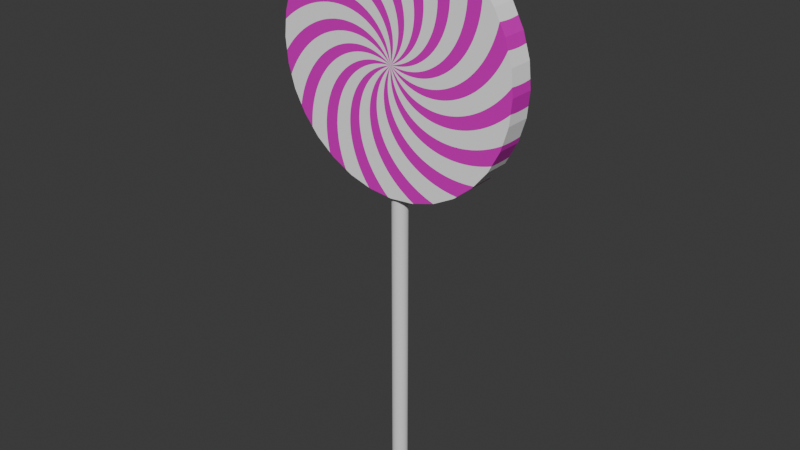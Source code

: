 # Source: lollipop.blend  (saved by Blender 4.1.23; exported with 4.5.12 LTS)
import bpy
from mathutils import Matrix  # noqa: F401  (used for matrix-valued properties, if any)

bpy.ops.wm.read_factory_settings(use_empty=True)
scene = bpy.context.scene
scene.name = 'Scene'

# ---- collections
col_lollipop = bpy.data.collections.new('Lollipop'); scene.collection.children.link(col_lollipop)

# ---- materials (node trees are filled in below, after node groups)
mat_material_001 = bpy.data.materials.new('Material.001')

# ---- material node trees
mat_material_001.use_nodes = True; mat_material_001.node_tree.nodes.clear()
_N = mat_material_001.node_tree.nodes; _L = mat_material_001.node_tree.links
n0 = _N.new('ShaderNodeBsdfPrincipled'); n0.name = 'Principled BSDF'; n0.location = (426, 300)
n1 = _N.new('ShaderNodeOutputMaterial'); n1.name = 'Material Output'; n1.location = (716, 300)
n2 = _N.new('ShaderNodeTexGradient'); n2.name = 'Gradient Texture'; n2.location = (-653, 269)
n2.gradient_type = 'RADIAL'
n3 = _N.new('ShaderNodeValToRGB'); n3.name = 'Color Ramp'; n3.location = (102, 278)
n3.color_ramp.interpolation = 'CONSTANT'
while len(n3.color_ramp.elements) > 1: n3.color_ramp.elements.remove(n3.color_ramp.elements[-1])
n3.color_ramp.elements[0].position = 0.0; n3.color_ramp.elements[0].color = (0.7364, 0.0, 0.565, 1.0)
_e = n3.color_ramp.elements.new(0.4409); _e.color = (1.0, 1.0, 1.0, 1.0)
n4 = _N.new('ShaderNodeMapping'); n4.name = 'Mapping'; n4.location = (-874, 309)
n5 = _N.new('ShaderNodeTexCoord'); n5.name = 'Texture Coordinate'; n5.location = (-1527, 75)
n6 = _N.new('ShaderNodeMath'); n6.name = 'Math'; n6.location = (-213, 302)
n6.operation = 'FRACT'
n7 = _N.new('ShaderNodeMath'); n7.name = 'Math.001'; n7.location = (-433, 272)
n7.operation = 'MULTIPLY'
n7.inputs[1].default_value = 15.0
n8 = _N.new('ShaderNodeTexGradient'); n8.name = 'Gradient Texture.001'; n8.location = (-868, -189)
n8.gradient_type = 'SPHERICAL'
n9 = _N.new('ShaderNodeMapping'); n9.name = 'Mapping.001'; n9.location = (-1078, -125)
n10 = _N.new('ShaderNodeCombineXYZ'); n10.name = 'Combine XYZ'; n10.location = (-428, -194)
n11 = _N.new('ShaderNodeMath'); n11.name = 'Math.002'; n11.location = (-648, -192)
n11.operation = 'MULTIPLY'
n11.inputs[1].default_value = 30.0
_L.new(n0.outputs[0], n1.inputs[0])
_L.new(n3.outputs[0], n0.inputs[0])
_L.new(n6.outputs[0], n3.inputs[0])
_L.new(n4.outputs[0], n2.inputs[0])
_L.new(n5.outputs[3], n4.inputs[0])
_L.new(n7.outputs[0], n6.inputs[0])
_L.new(n2.outputs[0], n7.inputs[0])
_L.new(n9.outputs[0], n8.inputs[0])
_L.new(n5.outputs[3], n9.inputs[0])
_L.new(n11.outputs[0], n10.inputs[2])
_L.new(n10.outputs[0], n4.inputs[2])
_L.new(n8.outputs[0], n11.inputs[0])
n1.is_active_output = True

# ---- world
world_world = bpy.data.worlds.new('World'); scene.world = world_world
world_world.use_nodes = True; world_world.node_tree.nodes.clear()
_N = world_world.node_tree.nodes; _L = world_world.node_tree.links
n0 = _N.new('ShaderNodeOutputWorld'); n0.name = 'World Output'; n0.location = (300, 300)
n1 = _N.new('ShaderNodeBackground'); n1.name = 'Background'; n1.location = (10, 300)
n1.inputs[0].default_value = (0.05088, 0.05088, 0.05088, 1.0)
_L.new(n1.outputs[0], n0.inputs[0])
n0.is_active_output = True
world_world.color = (0.05088, 0.05088, 0.05088)
world_world.use_sun_shadow = False
world_world.sun_shadow_jitter_overblur = 0.0

# ---- meshes
me_cylinder = bpy.data.meshes.new('Cylinder')
me_cylinder.from_pydata([(5.093e-10, 0.03985, -0.003985), (5.093e-10, 0.03985, 0.003985), (0.007775, 0.03909, -0.003985), (0.007775, 0.03909, 0.003985), (0.01525, 0.03682, -0.003985), (0.01525, 0.03682, 0.003985), (0.02214, 0.03314, -0.003985), (0.02214, 0.03314, 0.003985), (0.02818, 0.02818, -0.003985), (0.02818, 0.02818, 0.003985), (0.03314, 0.02214, -0.003985), (0.03314, 0.02214, 0.003985), (0.03682, 0.01525, -0.003985), (0.03682, 0.01525, 0.003985), (0.03909, 0.007775, -0.003985), (0.03909, 0.007775, 0.003985), (0.03985, 2.328e-10, -0.003985), (0.03985, 2.328e-10, 0.003985), (0.03909, -0.007775, -0.003985), (0.03909, -0.007775, 0.003985), (0.03682, -0.01525, -0.003985), (0.03682, -0.01525, 0.003985), (0.03314, -0.02214, -0.003985), (0.03314, -0.02214, 0.003985), (0.02818, -0.02818, -0.003985), (0.02818, -0.02818, 0.003985), (0.02214, -0.03314, -0.003985), (0.02214, -0.03314, 0.003985), (0.01525, -0.03682, -0.003985), (0.01525, -0.03682, 0.003985), (0.007775, -0.03909, -0.003985), (0.007775, -0.03909, 0.003985), (5.093e-10, -0.03985, -0.003985), (5.093e-10, -0.03985, 0.003985), (-0.007775, -0.03909, -0.003985), (-0.007775, -0.03909, 0.003985), (-0.01525, -0.03682, -0.003985), (-0.01525, -0.03682, 0.003985), (-0.02214, -0.03314, -0.003985), (-0.02214, -0.03314, 0.003985), (-0.02818, -0.02818, -0.003985), (-0.02818, -0.02818, 0.003985), (-0.03314, -0.02214, -0.003985), (-0.03314, -0.02214, 0.003985), (-0.03682, -0.01525, -0.003985), (-0.03682, -0.01525, 0.003985), (-0.03909, -0.007775, -0.003985), (-0.03909, -0.007775, 0.003985), (-0.03985, 2.328e-10, -0.003985), (-0.03985, 2.328e-10, 0.003985), (-0.03909, 0.007775, -0.003985), (-0.03909, 0.007775, 0.003985), (-0.03682, 0.01525, -0.003985), (-0.03682, 0.01525, 0.003985), (-0.03314, 0.02214, -0.003985), (-0.03314, 0.02214, 0.003985), (-0.02818, 0.02818, -0.003985), (-0.02818, 0.02818, 0.003985), (-0.02214, 0.03314, -0.003985), (-0.02214, 0.03314, 0.003985), (-0.01525, 0.03682, -0.003985), (-0.01525, 0.03682, 0.003985), (-0.007775, 0.03909, -0.003985), (-0.007775, 0.03909, 0.003985)], [], [(0, 1, 3, 2), (2, 3, 5, 4), (4, 5, 7, 6), (6, 7, 9, 8), (8, 9, 11, 10), (10, 11, 13, 12), (12, 13, 15, 14), (14, 15, 17, 16), (16, 17, 19, 18), (18, 19, 21, 20), (20, 21, 23, 22), (22, 23, 25, 24), (24, 25, 27, 26), (26, 27, 29, 28), (28, 29, 31, 30), (30, 31, 33, 32), (32, 33, 35, 34), (34, 35, 37, 36), (36, 37, 39, 38), (38, 39, 41, 40), (40, 41, 43, 42), (42, 43, 45, 44), (44, 45, 47, 46), (46, 47, 49, 48), (48, 49, 51, 50), (50, 51, 53, 52), (52, 53, 55, 54), (54, 55, 57, 56), (56, 57, 59, 58), (58, 59, 61, 60), (3, 1, 63, 61, 59, 57, 55, 53, 51, 49, 47, 45, 43, 41, 39, 37, 35, 33, 31, 29, 27, 25, 23, 21, 19, 17, 15, 13, 11, 9, 7, 5), (60, 61, 63, 62), (62, 63, 1, 0), (0, 2, 4, 6, 8, 10, 12, 14, 16, 18, 20, 22, 24, 26, 28, 30, 32, 34, 36, 38, 40, 42, 44, 46, 48, 50, 52, 54, 56, 58, 60, 62)])
_uv = me_cylinder.uv_layers.new(name='UVMap')
_uv.uv.foreach_set('vector', [1.0, 0.5, 1.0, 1.0, 0.9688, 1.0, 0.9688, 0.5, 0.9688, 0.5, 0.9688, 1.0, 0.9375, 1.0, 0.9375, 0.5, 0.9375, 0.5, 0.9375, 1.0, 0.9062, 1.0, 0.9062, 0.5, 0.9062, 0.5, 0.9062, 1.0, 0.875, 1.0, 0.875, 0.5, 0.875, 0.5, 0.875, 1.0, 0.8438, 1.0, 0.8438, 0.5, 0.8438, 0.5, 0.8438, 1.0, 0.8125, 1.0, 0.8125, 0.5, 0.8125, 0.5, 0.8125, 1.0, 0.7812, 1.0, 0.7812, 0.5, 0.7812, 0.5, 0.7812, 1.0, 0.75, 1.0, 0.75, 0.5, 0.75, 0.5, 0.75, 1.0, 0.7188, 1.0, 0.7188, 0.5, 0.7188, 0.5, 0.7188, 1.0, 0.6875, 1.0, 0.6875, 0.5, 0.6875, 0.5, 0.6875, 1.0, 0.6562, 1.0, 0.6562, 0.5, 0.6562, 0.5, 0.6562, 1.0, 0.625, 1.0, 0.625, 0.5, 0.625, 0.5, 0.625, 1.0, 0.5938, 1.0, 0.5938, 0.5, 0.5938, 0.5, 0.5938, 1.0, 0.5625, 1.0, 0.5625, 0.5, 0.5625, 0.5, 0.5625, 1.0, 0.5312, 1.0, 0.5312, 0.5, 0.5312, 0.5, 0.5312, 1.0, 0.5, 1.0, 0.5, 0.5, 0.5, 0.5, 0.5, 1.0, 0.4688, 1.0, 0.4688, 0.5, 0.4688, 0.5, 0.4688, 1.0, 0.4375, 1.0, 0.4375, 0.5, 0.4375, 0.5, 0.4375, 1.0, 0.4062, 1.0, 0.4062, 0.5, 0.4062, 0.5, 0.4062, 1.0, 0.375, 1.0, 0.375, 0.5, 0.375, 0.5, 0.375, 1.0, 0.3438, 1.0, 0.3438, 0.5, 0.3438, 0.5, 0.3438, 1.0, 0.3125, 1.0, 0.3125, 0.5, 0.3125, 0.5, 0.3125, 1.0, 0.2812, 1.0, 0.2812, 0.5, 0.2812, 0.5, 0.2812, 1.0, 0.25, 1.0, 0.25, 0.5, 0.25, 0.5, 0.25, 1.0, 0.2188, 1.0, 0.2188, 0.5, 0.2188, 0.5, 0.2188, 1.0, 0.1875, 1.0, 0.1875, 0.5, 0.1875, 0.5, 0.1875, 1.0, 0.1562, 1.0, 0.1562, 0.5, 0.1562, 0.5, 0.1562, 1.0, 0.125, 1.0, 0.125, 0.5, 0.125, 0.5, 0.125, 1.0, 0.09375, 1.0, 0.09375, 0.5, 0.09375, 0.5, 0.09375, 1.0, 0.0625, 1.0, 0.0625, 0.5, 0.2968, 0.4854, 0.25, 0.49, 0.2032, 0.4854, 0.1582, 0.4717, 0.1167, 0.4496, 0.08029, 0.4197, 0.05045, 0.3833, 0.02827, 0.3418, 0.01461, 0.2968, 0.01, 0.25, 0.01461, 0.2032, 0.02827, 0.1582, 0.05045, 0.1167, 0.08029, 0.08029, 0.1167, 0.05045, 0.1582, 0.02827, 0.2032, 0.01461, 0.25, 0.01, 0.2968, 0.01461, 0.3418, 0.02827, 0.3833, 0.05045, 0.4197, 0.08029, 0.4496, 0.1167, 0.4717, 0.1582, 0.4854, 0.2032, 0.49, 0.25, 0.4854, 0.2968, 0.4717, 0.3418, 0.4496, 0.3833, 0.4197, 0.4197, 0.3833, 0.4496, 0.3418, 0.4717, 0.0625, 0.5, 0.0625, 1.0, 0.03125, 1.0, 0.03125, 0.5, 0.03125, 0.5, 0.03125, 1.0, 0.0, 1.0, 0.0, 0.5, 0.75, 0.49, 0.7968, 0.4854, 0.8418, 0.4717, 0.8833, 0.4496, 0.9197, 0.4197, 0.9496, 0.3833, 0.9717, 0.3418, 0.9854, 0.2968, 0.99, 0.25, 0.9854, 0.2032, 0.9717, 0.1582, 0.9496, 0.1167, 0.9197, 0.08029, 0.8833, 0.05045, 0.8418, 0.02827, 0.7968, 0.01461, 0.75, 0.01, 0.7032, 0.01461, 0.6582, 0.02827, 0.6167, 0.05045, 0.5803, 0.08029, 0.5504, 0.1167, 0.5283, 0.1582, 0.5146, 0.2032, 0.51, 0.25, 0.5146, 0.2968, 0.5283, 0.3418, 0.5504, 0.3833, 0.5803, 0.4197, 0.6167, 0.4496, 0.6582, 0.4717, 0.7032, 0.4854])
me_cylinder.materials.append(mat_material_001)
me_cylinder.update()
me_cylinder_001 = bpy.data.meshes.new('Cylinder.001')
me_cylinder_001.from_pydata([(0.0, 1.0, -1.0), (0.0, 1.0, 1.0), (0.1951, 0.9808, -1.0), (0.1951, 0.9808, 1.0), (0.3827, 0.9239, -1.0), (0.3827, 0.9239, 1.0), (0.5556, 0.8315, -1.0), (0.5556, 0.8315, 1.0), (0.7071, 0.7071, -1.0), (0.7071, 0.7071, 1.0), (0.8315, 0.5556, -1.0), (0.8315, 0.5556, 1.0), (0.9239, 0.3827, -1.0), (0.9239, 0.3827, 1.0), (0.9808, 0.1951, -1.0), (0.9808, 0.1951, 1.0), (1.0, 0.0, -1.0), (1.0, 0.0, 1.0), (0.9808, -0.1951, -1.0), (0.9808, -0.1951, 1.0), (0.9239, -0.3827, -1.0), (0.9239, -0.3827, 1.0), (0.8315, -0.5556, -1.0), (0.8315, -0.5556, 1.0), (0.7071, -0.7071, -1.0), (0.7071, -0.7071, 1.0), (0.5556, -0.8315, -1.0), (0.5556, -0.8315, 1.0), (0.3827, -0.9239, -1.0), (0.3827, -0.9239, 1.0), (0.1951, -0.9808, -1.0), (0.1951, -0.9808, 1.0), (0.0, -1.0, -1.0), (0.0, -1.0, 1.0), (-0.1951, -0.9808, -1.0), (-0.1951, -0.9808, 1.0), (-0.3827, -0.9239, -1.0), (-0.3827, -0.9239, 1.0), (-0.5556, -0.8315, -1.0), (-0.5556, -0.8315, 1.0), (-0.7071, -0.7071, -1.0), (-0.7071, -0.7071, 1.0), (-0.8315, -0.5556, -1.0), (-0.8315, -0.5556, 1.0), (-0.9239, -0.3827, -1.0), (-0.9239, -0.3827, 1.0), (-0.9808, -0.1951, -1.0), (-0.9808, -0.1951, 1.0), (-1.0, 0.0, -1.0), (-1.0, 0.0, 1.0), (-0.9808, 0.1951, -1.0), (-0.9808, 0.1951, 1.0), (-0.9239, 0.3827, -1.0), (-0.9239, 0.3827, 1.0), (-0.8315, 0.5556, -1.0), (-0.8315, 0.5556, 1.0), (-0.7071, 0.7071, -1.0), (-0.7071, 0.7071, 1.0), (-0.5556, 0.8315, -1.0), (-0.5556, 0.8315, 1.0), (-0.3827, 0.9239, -1.0), (-0.3827, 0.9239, 1.0), (-0.1951, 0.9808, -1.0), (-0.1951, 0.9808, 1.0)], [], [(0, 1, 3, 2), (2, 3, 5, 4), (4, 5, 7, 6), (6, 7, 9, 8), (8, 9, 11, 10), (10, 11, 13, 12), (12, 13, 15, 14), (14, 15, 17, 16), (16, 17, 19, 18), (18, 19, 21, 20), (20, 21, 23, 22), (22, 23, 25, 24), (24, 25, 27, 26), (26, 27, 29, 28), (28, 29, 31, 30), (30, 31, 33, 32), (32, 33, 35, 34), (34, 35, 37, 36), (36, 37, 39, 38), (38, 39, 41, 40), (40, 41, 43, 42), (42, 43, 45, 44), (44, 45, 47, 46), (46, 47, 49, 48), (48, 49, 51, 50), (50, 51, 53, 52), (52, 53, 55, 54), (54, 55, 57, 56), (56, 57, 59, 58), (58, 59, 61, 60), (3, 1, 63, 61, 59, 57, 55, 53, 51, 49, 47, 45, 43, 41, 39, 37, 35, 33, 31, 29, 27, 25, 23, 21, 19, 17, 15, 13, 11, 9, 7, 5), (60, 61, 63, 62), (62, 63, 1, 0), (0, 2, 4, 6, 8, 10, 12, 14, 16, 18, 20, 22, 24, 26, 28, 30, 32, 34, 36, 38, 40, 42, 44, 46, 48, 50, 52, 54, 56, 58, 60, 62)])
_uv = me_cylinder_001.uv_layers.new(name='UVMap')
_uv.uv.foreach_set('vector', [1.0, 0.5, 1.0, 1.0, 0.9688, 1.0, 0.9688, 0.5, 0.9688, 0.5, 0.9688, 1.0, 0.9375, 1.0, 0.9375, 0.5, 0.9375, 0.5, 0.9375, 1.0, 0.9062, 1.0, 0.9062, 0.5, 0.9062, 0.5, 0.9062, 1.0, 0.875, 1.0, 0.875, 0.5, 0.875, 0.5, 0.875, 1.0, 0.8438, 1.0, 0.8438, 0.5, 0.8438, 0.5, 0.8438, 1.0, 0.8125, 1.0, 0.8125, 0.5, 0.8125, 0.5, 0.8125, 1.0, 0.7812, 1.0, 0.7812, 0.5, 0.7812, 0.5, 0.7812, 1.0, 0.75, 1.0, 0.75, 0.5, 0.75, 0.5, 0.75, 1.0, 0.7188, 1.0, 0.7188, 0.5, 0.7188, 0.5, 0.7188, 1.0, 0.6875, 1.0, 0.6875, 0.5, 0.6875, 0.5, 0.6875, 1.0, 0.6562, 1.0, 0.6562, 0.5, 0.6562, 0.5, 0.6562, 1.0, 0.625, 1.0, 0.625, 0.5, 0.625, 0.5, 0.625, 1.0, 0.5938, 1.0, 0.5938, 0.5, 0.5938, 0.5, 0.5938, 1.0, 0.5625, 1.0, 0.5625, 0.5, 0.5625, 0.5, 0.5625, 1.0, 0.5312, 1.0, 0.5312, 0.5, 0.5312, 0.5, 0.5312, 1.0, 0.5, 1.0, 0.5, 0.5, 0.5, 0.5, 0.5, 1.0, 0.4688, 1.0, 0.4688, 0.5, 0.4688, 0.5, 0.4688, 1.0, 0.4375, 1.0, 0.4375, 0.5, 0.4375, 0.5, 0.4375, 1.0, 0.4062, 1.0, 0.4062, 0.5, 0.4062, 0.5, 0.4062, 1.0, 0.375, 1.0, 0.375, 0.5, 0.375, 0.5, 0.375, 1.0, 0.3438, 1.0, 0.3438, 0.5, 0.3438, 0.5, 0.3438, 1.0, 0.3125, 1.0, 0.3125, 0.5, 0.3125, 0.5, 0.3125, 1.0, 0.2812, 1.0, 0.2812, 0.5, 0.2812, 0.5, 0.2812, 1.0, 0.25, 1.0, 0.25, 0.5, 0.25, 0.5, 0.25, 1.0, 0.2188, 1.0, 0.2188, 0.5, 0.2188, 0.5, 0.2188, 1.0, 0.1875, 1.0, 0.1875, 0.5, 0.1875, 0.5, 0.1875, 1.0, 0.1562, 1.0, 0.1562, 0.5, 0.1562, 0.5, 0.1562, 1.0, 0.125, 1.0, 0.125, 0.5, 0.125, 0.5, 0.125, 1.0, 0.09375, 1.0, 0.09375, 0.5, 0.09375, 0.5, 0.09375, 1.0, 0.0625, 1.0, 0.0625, 0.5, 0.2968, 0.4854, 0.25, 0.49, 0.2032, 0.4854, 0.1582, 0.4717, 0.1167, 0.4496, 0.08029, 0.4197, 0.05045, 0.3833, 0.02827, 0.3418, 0.01461, 0.2968, 0.01, 0.25, 0.01461, 0.2032, 0.02827, 0.1582, 0.05045, 0.1167, 0.08029, 0.08029, 0.1167, 0.05045, 0.1582, 0.02827, 0.2032, 0.01461, 0.25, 0.01, 0.2968, 0.01461, 0.3418, 0.02827, 0.3833, 0.05045, 0.4197, 0.08029, 0.4496, 0.1167, 0.4717, 0.1582, 0.4854, 0.2032, 0.49, 0.25, 0.4854, 0.2968, 0.4717, 0.3418, 0.4496, 0.3833, 0.4197, 0.4197, 0.3833, 0.4496, 0.3418, 0.4717, 0.0625, 0.5, 0.0625, 1.0, 0.03125, 1.0, 0.03125, 0.5, 0.03125, 0.5, 0.03125, 1.0, 0.0, 1.0, 0.0, 0.5, 0.75, 0.49, 0.7968, 0.4854, 0.8418, 0.4717, 0.8833, 0.4496, 0.9197, 0.4197, 0.9496, 0.3833, 0.9717, 0.3418, 0.9854, 0.2968, 0.99, 0.25, 0.9854, 0.2032, 0.9717, 0.1582, 0.9496, 0.1167, 0.9197, 0.08029, 0.8833, 0.05045, 0.8418, 0.02827, 0.7968, 0.01461, 0.75, 0.01, 0.7032, 0.01461, 0.6582, 0.02827, 0.6167, 0.05045, 0.5803, 0.08029, 0.5504, 0.1167, 0.5283, 0.1582, 0.5146, 0.2032, 0.51, 0.25, 0.5146, 0.2968, 0.5283, 0.3418, 0.5504, 0.3833, 0.5803, 0.4197, 0.6167, 0.4496, 0.6582, 0.4717, 0.7032, 0.4854])
me_cylinder_001.update()

# ---- objects
ob_lollipop = bpy.data.objects.new('Lollipop', me_cylinder)
ob_lollipop_stick = bpy.data.objects.new('Lollipop stick', me_cylinder_001)

# ---- transforms, parenting, visibility, modifiers, constraints
ob_lollipop.location = (-5.093e-10, -2.328e-10, 0.08963)
ob_lollipop.rotation_euler = (1.571, 0.0, 0.0)
ob_lollipop_stick.location = (0.0, 0.0, 0.0)
ob_lollipop_stick.scale = (0.0025, 0.0025, 0.05)

# ---- collection membership
col_lollipop.objects.link(ob_lollipop)
col_lollipop.objects.link(ob_lollipop_stick)

# ---- scene / render settings (as saved in the file)
scene.frame_start = 1; scene.frame_end = 250; scene.frame_set(1)
scene.render.engine = 'CYCLES'
scene.cycles.sampling_pattern = 'TABULATED_SOBOL'
scene.eevee.ray_tracing_options.trace_max_roughness = 0.0
bpy.context.view_layer.update()

# ---- added for rendering (the .blend has no active camera and no usable light): camera, sun
cam_auto = bpy.data.cameras.new('AutoCamera')
cam_auto.lens = 50.0
cam_auto.sensor_width = 36.0
cam_auto.clip_end = 1000.0
ob_auto_camera = bpy.data.objects.new('AutoCamera', cam_auto)
scene.collection.objects.link(ob_auto_camera)
ob_auto_camera.location = (0.185045, -0.222054, 0.18778)
ob_auto_camera.rotation_euler = (1.09748, -7.21219e-08, 0.694738)
scene.camera = ob_auto_camera
light_auto_sun = bpy.data.lights.new('AutoSun', 'SUN')
light_auto_sun.energy = 3.0
light_auto_sun.angle = 0.0523599
ob_auto_sun = bpy.data.objects.new('AutoSun', light_auto_sun)
scene.collection.objects.link(ob_auto_sun)
ob_auto_sun.rotation_euler = (0.872665, 0.174533, 0.523599)
bpy.context.view_layer.update()
